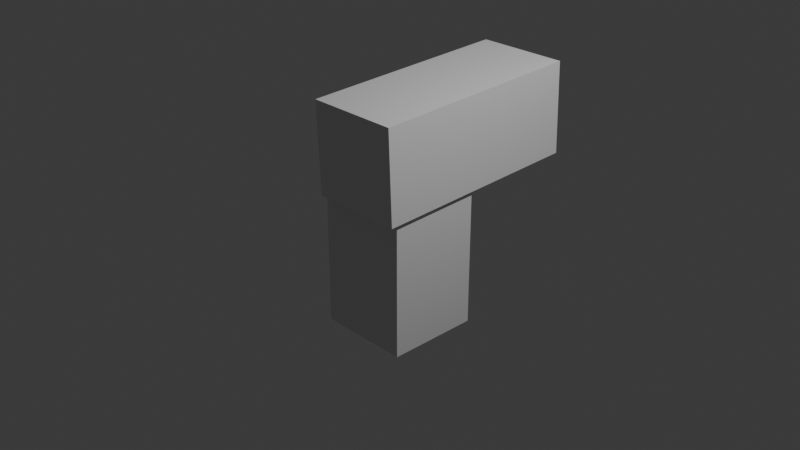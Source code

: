 # Source: Untitled.blend  (saved by Blender 4.5.90; exported with 4.5.12 LTS)
import bpy
from mathutils import Matrix  # noqa: F401  (used for matrix-valued properties, if any)

bpy.ops.wm.read_factory_settings(use_empty=True)
scene = bpy.context.scene
scene.name = 'Scene'

# ---- collections
col_collection = bpy.data.collections.new('Collection'); scene.collection.children.link(col_collection)

# ---- materials (node trees are filled in below, after node groups)
mat_material = bpy.data.materials.new('Material')
mat_material.alpha_threshold = 0.0
mat_material.roughness = 0.5
mat_material.line_color = (0.0, 0.0, 0.0, 1.0)

# ---- material node trees
mat_material.use_nodes = True; mat_material.node_tree.nodes.clear()
_N = mat_material.node_tree.nodes; _L = mat_material.node_tree.links
n0 = _N.new('ShaderNodeOutputMaterial'); n0.name = 'Material Output'; n0.location = (200, 100)
n1 = _N.new('ShaderNodeBsdfPrincipled'); n1.name = 'Principled BSDF'; n1.location = (-200, 100)
n1.inputs[3].default_value = 1.45
_L.new(n1.outputs[0], n0.inputs[0])
n0.is_active_output = True

# ---- world
world_world = bpy.data.worlds.new('World'); scene.world = world_world
world_world.use_nodes = True; world_world.node_tree.nodes.clear()
_N = world_world.node_tree.nodes; _L = world_world.node_tree.links
n0 = _N.new('ShaderNodeOutputWorld'); n0.name = 'World Output'; n0.location = (200, 100)
n1 = _N.new('ShaderNodeBackground'); n1.name = 'Background'; n1.location = (-200, 100)
n1.inputs[0].default_value = (0.05088, 0.05088, 0.05088, 1.0)
_L.new(n1.outputs[0], n0.inputs[0])
n0.is_active_output = True
world_world.color = (0.05088, 0.05088, 0.05088)
world_world.sun_shadow_jitter_overblur = 0.0

# ---- cameras
cam_camera = bpy.data.cameras.new('Camera')
cam_camera.clip_end = 100.0
cam_camera.ortho_scale = 7.314

# ---- lights
light_light = bpy.data.lights.new('Light', 'POINT')
light_light.energy = 1000.0
light_light.shadow_soft_size = 0.1

# ---- meshes
me_cube = bpy.data.meshes.new('Cube')
me_cube.from_pydata([(1.0, 1.0, 1.0), (1.0, 1.0, -1.0), (1.0, -1.0, 1.0), (1.0, -1.0, -1.0), (-1.0, 1.0, 1.0), (-1.0, 1.0, -1.0), (-1.0, -1.0, 1.0), (-1.0, -1.0, -1.0)], [], [(0, 4, 6, 2), (3, 2, 6, 7), (7, 6, 4, 5), (5, 1, 3, 7), (1, 0, 2, 3), (5, 4, 0, 1)])
_uv = me_cube.uv_layers.new(name='UVMap')
_uv.uv.foreach_set('vector', [0.625, 0.5, 0.875, 0.5, 0.875, 0.75, 0.625, 0.75, 0.375, 0.75, 0.625, 0.75, 0.625, 1.0, 0.375, 1.0, 0.375, 0.0, 0.625, 0.0, 0.625, 0.25, 0.375, 0.25, 0.125, 0.5, 0.375, 0.5, 0.375, 0.75, 0.125, 0.75, 0.375, 0.5, 0.625, 0.5, 0.625, 0.75, 0.375, 0.75, 0.375, 0.25, 0.625, 0.25, 0.625, 0.5, 0.375, 0.5])
me_cube.materials.append(mat_material)
me_cube.use_mirror_vertex_groups = False
me_cube.update()
me_cube_001 = bpy.data.meshes.new('Cube.001')
me_cube_001.from_pydata([(1.0, 1.0, 1.0), (1.0, 1.0, -1.0), (1.0, -1.0, 1.0), (1.0, -1.0, -1.0), (-1.0, 1.0, 1.0), (-1.0, 1.0, -1.0), (-1.0, -1.0, 1.0), (-1.0, -1.0, -1.0)], [], [(0, 4, 6, 2), (3, 2, 6, 7), (7, 6, 4, 5), (5, 1, 3, 7), (1, 0, 2, 3), (5, 4, 0, 1)])
_uv = me_cube_001.uv_layers.new(name='UVMap')
_uv.uv.foreach_set('vector', [0.625, 0.5, 0.875, 0.5, 0.875, 0.75, 0.625, 0.75, 0.375, 0.75, 0.625, 0.75, 0.625, 1.0, 0.375, 1.0, 0.375, 0.0, 0.625, 0.0, 0.625, 0.25, 0.375, 0.25, 0.125, 0.5, 0.375, 0.5, 0.375, 0.75, 0.125, 0.75, 0.375, 0.5, 0.625, 0.5, 0.625, 0.75, 0.375, 0.75, 0.375, 0.25, 0.625, 0.25, 0.625, 0.5, 0.375, 0.5])
me_cube_001.materials.append(mat_material)
me_cube_001.use_mirror_vertex_groups = False
me_cube_001.update()

# ---- objects
ob_cube = bpy.data.objects.new('Cube', me_cube)
ob_light = bpy.data.objects.new('Light', light_light)
ob_camera = bpy.data.objects.new('Camera', cam_camera)
ob_cube_001 = bpy.data.objects.new('Cube.001', me_cube_001)

# ---- transforms, parenting, visibility, modifiers, constraints
ob_cube.location = (0.0, 0.0, 0.0)
ob_cube.scale = (0.5122, 0.5122, 1.192)
ob_cube.lock_rotations_4d = False
ob_cube.empty_display_type = 'ARROWS'
ob_cube.lineart.crease_threshold = 0.0
ob_light.location = (4.076, 1.005, 5.904)
ob_light.rotation_euler = (0.6503, 0.05522, 1.866)
ob_light.lock_rotations_4d = False
ob_light.empty_display_type = 'ARROWS'
ob_light.color = (0.0, 0.0, 0.0, 0.0)
ob_light.lineart.crease_threshold = 0.0
ob_camera.location = (7.359, -6.926, 4.958)
ob_camera.rotation_euler = (1.109, 0.0, 0.8149)
ob_camera.lock_rotations_4d = False
ob_camera.empty_display_type = 'ARROWS'
ob_camera.color = (0.0, 0.0, 0.0, 0.0)
ob_camera.display_type = 'WIRE'
ob_camera.lineart.crease_threshold = 0.0
ob_cube_001.location = (0.04197, 0.5578, 0.851)
ob_cube_001.rotation_euler = (1.608, -0.0, 0.0)
ob_cube_001.scale = (0.5122, 0.5122, 1.192)
ob_cube_001.lock_rotations_4d = False
ob_cube_001.empty_display_type = 'ARROWS'
ob_cube_001.lineart.crease_threshold = 0.0

# ---- collection membership
col_collection.objects.link(ob_cube)
col_collection.objects.link(ob_light)
col_collection.objects.link(ob_camera)
col_collection.objects.link(ob_cube_001)

# ---- scene / render settings (as saved in the file)
scene.camera = ob_camera
scene.frame_start = 1; scene.frame_end = 250; scene.frame_set(1)
scene.render.engine = 'BLENDER_EEVEE_NEXT'
bpy.context.view_layer.update()
